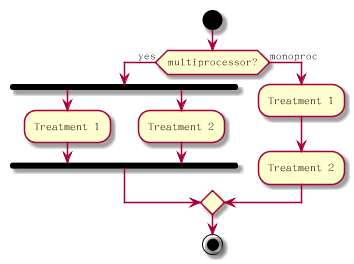

The diagram above was rendered by PlantUML. Its source (embedded in the PNG):
@startuml

start

if (multiprocessor?) then (yes)
fork
:Treatment 1;
fork again
:Treatment 2;
end fork
else (monoproc)
:Treatment 1;
:Treatment 2;
endif

stop

@enduml